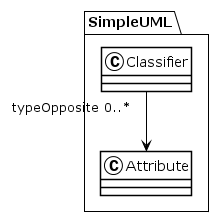

The diagram above was rendered by PlantUML. Its source (embedded in the PNG):
@startuml
!theme plain
package SimpleUML {
class Classifier {
}
Classifier "typeOpposite 0..*" --> Attribute
class Attribute {
}
}
@enduml